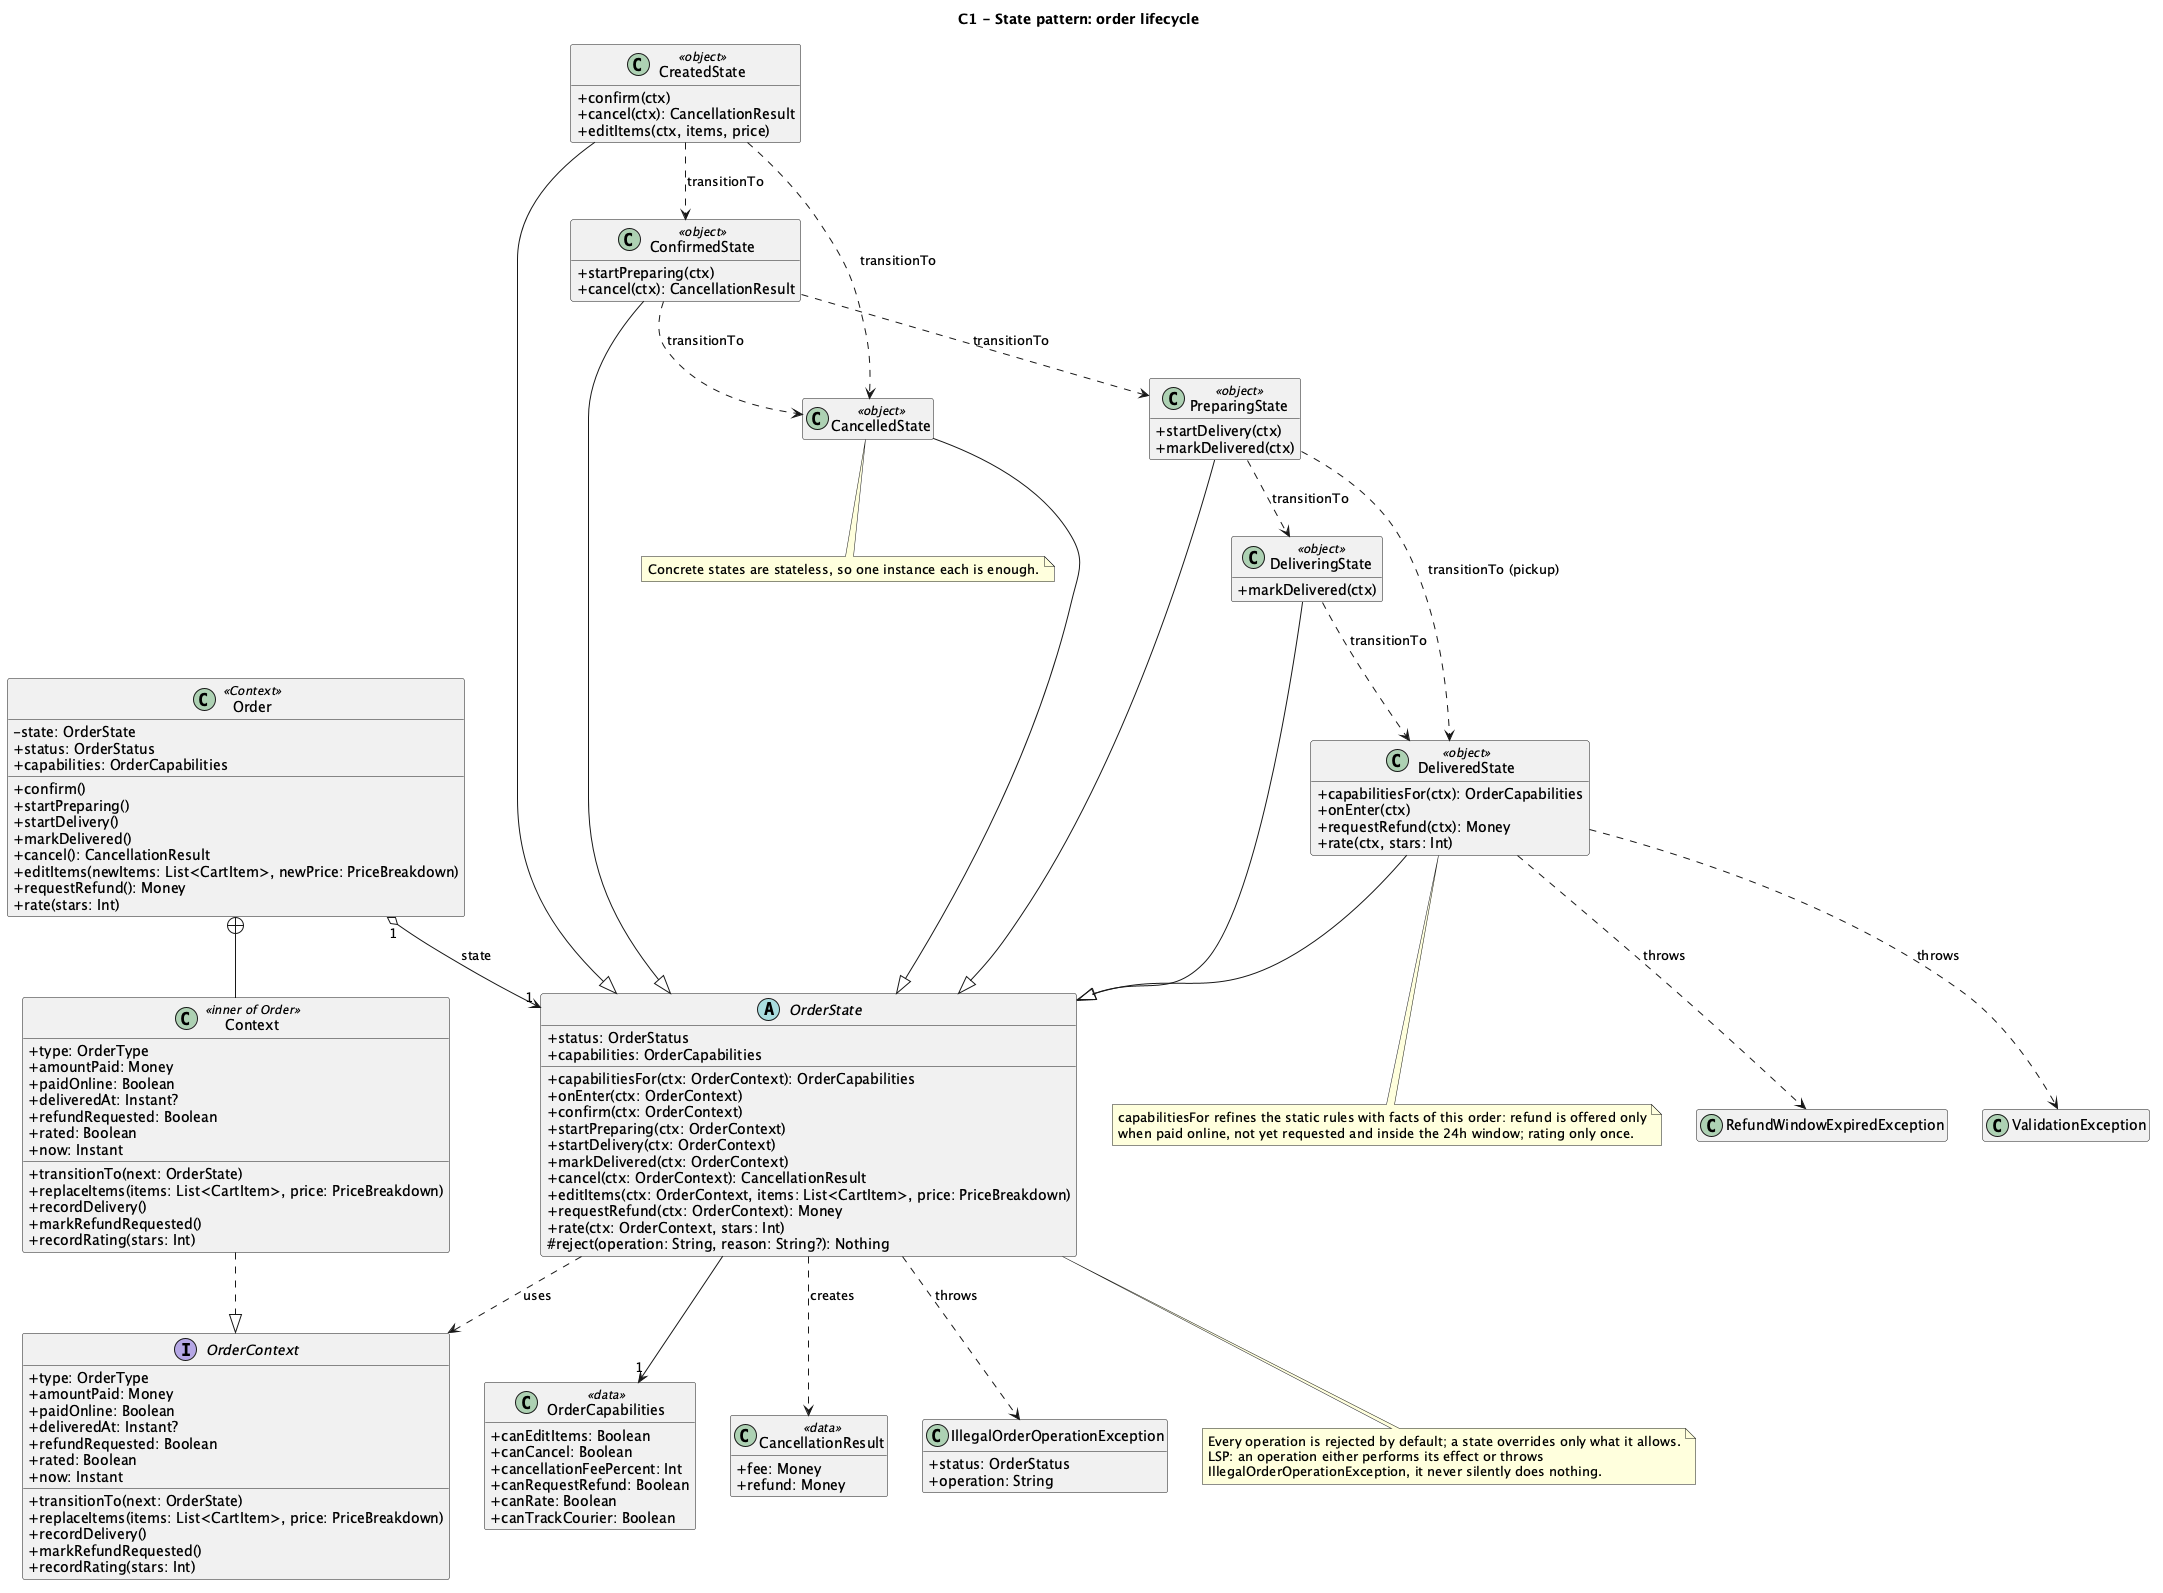

The diagram above was rendered by PlantUML. Its source (embedded in the PNG):
@startuml 03-class-state
title C1 - State pattern: order lifecycle
skinparam shadowing false
skinparam classAttributeIconSize 0
hide empty members

class Order <<Context>> {
  -state: OrderState
  +status: OrderStatus
  +capabilities: OrderCapabilities
  +confirm()
  +startPreparing()
  +startDelivery()
  +markDelivered()
  +cancel(): CancellationResult
  +editItems(newItems: List<CartItem>, newPrice: PriceBreakdown)
  +requestRefund(): Money
  +rate(stars: Int)
}

class Context <<inner of Order>> {
  +type: OrderType
  +amountPaid: Money
  +paidOnline: Boolean
  +deliveredAt: Instant?
  +refundRequested: Boolean
  +rated: Boolean
  +now: Instant
  +transitionTo(next: OrderState)
  +replaceItems(items: List<CartItem>, price: PriceBreakdown)
  +recordDelivery()
  +markRefundRequested()
  +recordRating(stars: Int)
}

interface OrderContext {
  +type: OrderType
  +amountPaid: Money
  +paidOnline: Boolean
  +deliveredAt: Instant?
  +refundRequested: Boolean
  +rated: Boolean
  +now: Instant
  +transitionTo(next: OrderState)
  +replaceItems(items: List<CartItem>, price: PriceBreakdown)
  +recordDelivery()
  +markRefundRequested()
  +recordRating(stars: Int)
}

abstract class OrderState {
  +status: OrderStatus
  +capabilities: OrderCapabilities
  +capabilitiesFor(ctx: OrderContext): OrderCapabilities
  +onEnter(ctx: OrderContext)
  +confirm(ctx: OrderContext)
  +startPreparing(ctx: OrderContext)
  +startDelivery(ctx: OrderContext)
  +markDelivered(ctx: OrderContext)
  +cancel(ctx: OrderContext): CancellationResult
  +editItems(ctx: OrderContext, items: List<CartItem>, price: PriceBreakdown)
  +requestRefund(ctx: OrderContext): Money
  +rate(ctx: OrderContext, stars: Int)
  #reject(operation: String, reason: String?): Nothing
}

class CreatedState <<object>> {
  +confirm(ctx)
  +cancel(ctx): CancellationResult
  +editItems(ctx, items, price)
}
class ConfirmedState <<object>> {
  +startPreparing(ctx)
  +cancel(ctx): CancellationResult
}
class PreparingState <<object>> {
  +startDelivery(ctx)
  +markDelivered(ctx)
}
class DeliveringState <<object>> {
  +markDelivered(ctx)
}
class DeliveredState <<object>> {
  +capabilitiesFor(ctx): OrderCapabilities
  +onEnter(ctx)
  +requestRefund(ctx): Money
  +rate(ctx, stars: Int)
}
class CancelledState <<object>>

class OrderCapabilities <<data>> {
  +canEditItems: Boolean
  +canCancel: Boolean
  +cancellationFeePercent: Int
  +canRequestRefund: Boolean
  +canRate: Boolean
  +canTrackCourier: Boolean
}
class CancellationResult <<data>> {
  +fee: Money
  +refund: Money
}
class IllegalOrderOperationException {
  +status: OrderStatus
  +operation: String
}
class RefundWindowExpiredException
class ValidationException

Order "1" o--> "1" OrderState : state
Order +-- Context
Context ..|> OrderContext
OrderState ..> OrderContext : uses
OrderState --> "1" OrderCapabilities
OrderState ..> CancellationResult : creates
OrderState ..> IllegalOrderOperationException : throws

CreatedState --|> OrderState
ConfirmedState --|> OrderState
PreparingState --|> OrderState
DeliveringState --|> OrderState
DeliveredState --|> OrderState
CancelledState --|> OrderState

CreatedState ..> ConfirmedState : transitionTo
CreatedState ..> CancelledState : transitionTo
ConfirmedState ..> PreparingState : transitionTo
ConfirmedState ..> CancelledState : transitionTo
PreparingState ..> DeliveringState : transitionTo
PreparingState ..> DeliveredState : transitionTo (pickup)
DeliveringState ..> DeliveredState : transitionTo
DeliveredState ..> RefundWindowExpiredException : throws
DeliveredState ..> ValidationException : throws

note bottom of OrderState
  Every operation is rejected by default; a state overrides only what it allows.
  LSP: an operation either performs its effect or throws
  IllegalOrderOperationException, it never silently does nothing.
end note
note bottom of DeliveredState
  capabilitiesFor refines the static rules with facts of this order: refund is offered only
  when paid online, not yet requested and inside the 24h window; rating only once.
end note
note bottom of CancelledState
  Concrete states are stateless, so one instance each is enough.
end note
@enduml